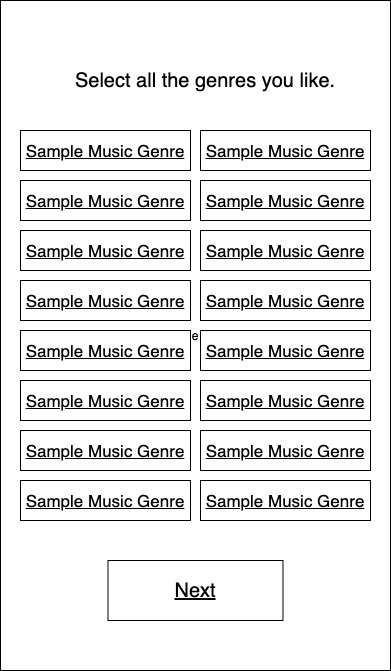

The diagram above was exported from draw.io. Its source (the exported page's mxGraphModel, read from the mxfile embedded in the PNG):
<mxGraphModel dx="946" dy="614" grid="1" gridSize="10" guides="1" tooltips="1" connect="1" arrows="1" fold="1" page="1" pageScale="1" pageWidth="850" pageHeight="1100" math="0" shadow="0">
  <root>
    <mxCell id="0" />
    <mxCell id="1" parent="0" />
    <mxCell id="2" value="e" style="rounded=0;whiteSpace=wrap;html=1;" vertex="1" parent="1">
      <mxGeometry width="390" height="670" as="geometry" />
    </mxCell>
    <mxCell id="3" value="&lt;font style=&quot;font-size: 20px&quot;&gt;Select all the genres you like.&lt;/font&gt;" style="text;html=1;strokeColor=none;fillColor=none;align=center;verticalAlign=middle;whiteSpace=wrap;rounded=0;" vertex="1" parent="1">
      <mxGeometry x="40" y="70" width="330" height="20" as="geometry" />
    </mxCell>
    <mxCell id="4" value="" style="rounded=0;whiteSpace=wrap;html=1;" vertex="1" parent="1">
      <mxGeometry x="20" y="130" width="170" height="40" as="geometry" />
    </mxCell>
    <mxCell id="5" value="&lt;font style=&quot;font-size: 17px&quot;&gt;&lt;u&gt;Sample Music Genre&lt;/u&gt;&lt;/font&gt;" style="text;html=1;strokeColor=none;fillColor=none;align=center;verticalAlign=middle;whiteSpace=wrap;rounded=0;" vertex="1" parent="1">
      <mxGeometry x="15" y="140" width="180" height="20" as="geometry" />
    </mxCell>
    <mxCell id="6" value="" style="rounded=0;whiteSpace=wrap;html=1;" vertex="1" parent="1">
      <mxGeometry x="200" y="130" width="170" height="40" as="geometry" />
    </mxCell>
    <mxCell id="7" value="&lt;font style=&quot;font-size: 17px&quot;&gt;&lt;u&gt;Sample Music Genre&lt;/u&gt;&lt;/font&gt;" style="text;html=1;strokeColor=none;fillColor=none;align=center;verticalAlign=middle;whiteSpace=wrap;rounded=0;" vertex="1" parent="1">
      <mxGeometry x="195" y="140" width="180" height="20" as="geometry" />
    </mxCell>
    <mxCell id="8" value="" style="rounded=0;whiteSpace=wrap;html=1;" vertex="1" parent="1">
      <mxGeometry x="20" y="180" width="170" height="40" as="geometry" />
    </mxCell>
    <mxCell id="9" value="&lt;font style=&quot;font-size: 17px&quot;&gt;&lt;u&gt;Sample Music Genre&lt;/u&gt;&lt;/font&gt;" style="text;html=1;strokeColor=none;fillColor=none;align=center;verticalAlign=middle;whiteSpace=wrap;rounded=0;" vertex="1" parent="1">
      <mxGeometry x="15" y="190" width="180" height="20" as="geometry" />
    </mxCell>
    <mxCell id="10" value="" style="rounded=0;whiteSpace=wrap;html=1;" vertex="1" parent="1">
      <mxGeometry x="200" y="180" width="170" height="40" as="geometry" />
    </mxCell>
    <mxCell id="11" value="&lt;font style=&quot;font-size: 17px&quot;&gt;&lt;u&gt;Sample Music Genre&lt;/u&gt;&lt;/font&gt;" style="text;html=1;strokeColor=none;fillColor=none;align=center;verticalAlign=middle;whiteSpace=wrap;rounded=0;" vertex="1" parent="1">
      <mxGeometry x="195" y="190" width="180" height="20" as="geometry" />
    </mxCell>
    <mxCell id="12" value="" style="rounded=0;whiteSpace=wrap;html=1;" vertex="1" parent="1">
      <mxGeometry x="20" y="230" width="170" height="40" as="geometry" />
    </mxCell>
    <mxCell id="13" value="&lt;font style=&quot;font-size: 17px&quot;&gt;&lt;u&gt;Sample Music Genre&lt;/u&gt;&lt;/font&gt;" style="text;html=1;strokeColor=none;fillColor=none;align=center;verticalAlign=middle;whiteSpace=wrap;rounded=0;" vertex="1" parent="1">
      <mxGeometry x="15" y="240" width="180" height="20" as="geometry" />
    </mxCell>
    <mxCell id="14" value="" style="rounded=0;whiteSpace=wrap;html=1;" vertex="1" parent="1">
      <mxGeometry x="200" y="230" width="170" height="40" as="geometry" />
    </mxCell>
    <mxCell id="15" value="&lt;font style=&quot;font-size: 17px&quot;&gt;&lt;u&gt;Sample Music Genre&lt;/u&gt;&lt;/font&gt;" style="text;html=1;strokeColor=none;fillColor=none;align=center;verticalAlign=middle;whiteSpace=wrap;rounded=0;" vertex="1" parent="1">
      <mxGeometry x="195" y="240" width="180" height="20" as="geometry" />
    </mxCell>
    <mxCell id="16" value="" style="rounded=0;whiteSpace=wrap;html=1;" vertex="1" parent="1">
      <mxGeometry x="20" y="280" width="170" height="40" as="geometry" />
    </mxCell>
    <mxCell id="17" value="&lt;font style=&quot;font-size: 17px&quot;&gt;&lt;u&gt;Sample Music Genre&lt;/u&gt;&lt;/font&gt;" style="text;html=1;strokeColor=none;fillColor=none;align=center;verticalAlign=middle;whiteSpace=wrap;rounded=0;" vertex="1" parent="1">
      <mxGeometry x="15" y="290" width="180" height="20" as="geometry" />
    </mxCell>
    <mxCell id="18" value="" style="rounded=0;whiteSpace=wrap;html=1;" vertex="1" parent="1">
      <mxGeometry x="200" y="280" width="170" height="40" as="geometry" />
    </mxCell>
    <mxCell id="19" value="&lt;font style=&quot;font-size: 17px&quot;&gt;&lt;u&gt;Sample Music Genre&lt;/u&gt;&lt;/font&gt;" style="text;html=1;strokeColor=none;fillColor=none;align=center;verticalAlign=middle;whiteSpace=wrap;rounded=0;" vertex="1" parent="1">
      <mxGeometry x="195" y="290" width="180" height="20" as="geometry" />
    </mxCell>
    <mxCell id="20" value="" style="rounded=0;whiteSpace=wrap;html=1;" vertex="1" parent="1">
      <mxGeometry x="20" y="330" width="170" height="40" as="geometry" />
    </mxCell>
    <mxCell id="21" value="&lt;font style=&quot;font-size: 17px&quot;&gt;&lt;u&gt;Sample Music Genre&lt;/u&gt;&lt;/font&gt;" style="text;html=1;strokeColor=none;fillColor=none;align=center;verticalAlign=middle;whiteSpace=wrap;rounded=0;" vertex="1" parent="1">
      <mxGeometry x="15" y="340" width="180" height="20" as="geometry" />
    </mxCell>
    <mxCell id="22" value="" style="rounded=0;whiteSpace=wrap;html=1;" vertex="1" parent="1">
      <mxGeometry x="200" y="330" width="170" height="40" as="geometry" />
    </mxCell>
    <mxCell id="23" value="&lt;font style=&quot;font-size: 17px&quot;&gt;&lt;u&gt;Sample Music Genre&lt;/u&gt;&lt;/font&gt;" style="text;html=1;strokeColor=none;fillColor=none;align=center;verticalAlign=middle;whiteSpace=wrap;rounded=0;" vertex="1" parent="1">
      <mxGeometry x="195" y="340" width="180" height="20" as="geometry" />
    </mxCell>
    <mxCell id="24" value="" style="rounded=0;whiteSpace=wrap;html=1;" vertex="1" parent="1">
      <mxGeometry x="20" y="380" width="170" height="40" as="geometry" />
    </mxCell>
    <mxCell id="25" value="&lt;font style=&quot;font-size: 17px&quot;&gt;&lt;u&gt;Sample Music Genre&lt;/u&gt;&lt;/font&gt;" style="text;html=1;strokeColor=none;fillColor=none;align=center;verticalAlign=middle;whiteSpace=wrap;rounded=0;" vertex="1" parent="1">
      <mxGeometry x="15" y="390" width="180" height="20" as="geometry" />
    </mxCell>
    <mxCell id="26" value="" style="rounded=0;whiteSpace=wrap;html=1;" vertex="1" parent="1">
      <mxGeometry x="200" y="380" width="170" height="40" as="geometry" />
    </mxCell>
    <mxCell id="27" value="&lt;font style=&quot;font-size: 17px&quot;&gt;&lt;u&gt;Sample Music Genre&lt;/u&gt;&lt;/font&gt;" style="text;html=1;strokeColor=none;fillColor=none;align=center;verticalAlign=middle;whiteSpace=wrap;rounded=0;" vertex="1" parent="1">
      <mxGeometry x="195" y="390" width="180" height="20" as="geometry" />
    </mxCell>
    <mxCell id="28" value="" style="rounded=0;whiteSpace=wrap;html=1;" vertex="1" parent="1">
      <mxGeometry x="20" y="430" width="170" height="40" as="geometry" />
    </mxCell>
    <mxCell id="29" value="&lt;font style=&quot;font-size: 17px&quot;&gt;&lt;u&gt;Sample Music Genre&lt;/u&gt;&lt;/font&gt;" style="text;html=1;strokeColor=none;fillColor=none;align=center;verticalAlign=middle;whiteSpace=wrap;rounded=0;" vertex="1" parent="1">
      <mxGeometry x="15" y="440" width="180" height="20" as="geometry" />
    </mxCell>
    <mxCell id="30" value="" style="rounded=0;whiteSpace=wrap;html=1;" vertex="1" parent="1">
      <mxGeometry x="200" y="430" width="170" height="40" as="geometry" />
    </mxCell>
    <mxCell id="31" value="&lt;font style=&quot;font-size: 17px&quot;&gt;&lt;u&gt;Sample Music Genre&lt;/u&gt;&lt;/font&gt;" style="text;html=1;strokeColor=none;fillColor=none;align=center;verticalAlign=middle;whiteSpace=wrap;rounded=0;" vertex="1" parent="1">
      <mxGeometry x="195" y="440" width="180" height="20" as="geometry" />
    </mxCell>
    <mxCell id="32" value="" style="rounded=0;whiteSpace=wrap;html=1;" vertex="1" parent="1">
      <mxGeometry x="20" y="480" width="170" height="40" as="geometry" />
    </mxCell>
    <mxCell id="33" value="&lt;font style=&quot;font-size: 17px&quot;&gt;&lt;u&gt;Sample Music Genre&lt;/u&gt;&lt;/font&gt;" style="text;html=1;strokeColor=none;fillColor=none;align=center;verticalAlign=middle;whiteSpace=wrap;rounded=0;" vertex="1" parent="1">
      <mxGeometry x="15" y="490" width="180" height="20" as="geometry" />
    </mxCell>
    <mxCell id="34" value="" style="rounded=0;whiteSpace=wrap;html=1;" vertex="1" parent="1">
      <mxGeometry x="200" y="480" width="170" height="40" as="geometry" />
    </mxCell>
    <mxCell id="35" value="&lt;font style=&quot;font-size: 17px&quot;&gt;&lt;u&gt;Sample Music Genre&lt;/u&gt;&lt;/font&gt;" style="text;html=1;strokeColor=none;fillColor=none;align=center;verticalAlign=middle;whiteSpace=wrap;rounded=0;" vertex="1" parent="1">
      <mxGeometry x="195" y="490" width="180" height="20" as="geometry" />
    </mxCell>
    <mxCell id="36" value="" style="rounded=0;whiteSpace=wrap;html=1;" vertex="1" parent="1">
      <mxGeometry x="107.5" y="560" width="175" height="60" as="geometry" />
    </mxCell>
    <mxCell id="37" value="&lt;font style=&quot;font-size: 20px&quot;&gt;&lt;u&gt;Next&lt;/u&gt;&lt;/font&gt;" style="text;html=1;strokeColor=none;fillColor=none;align=center;verticalAlign=middle;whiteSpace=wrap;rounded=0;" vertex="1" parent="1">
      <mxGeometry x="175" y="580" width="40" height="20" as="geometry" />
    </mxCell>
  </root>
</mxGraphModel>